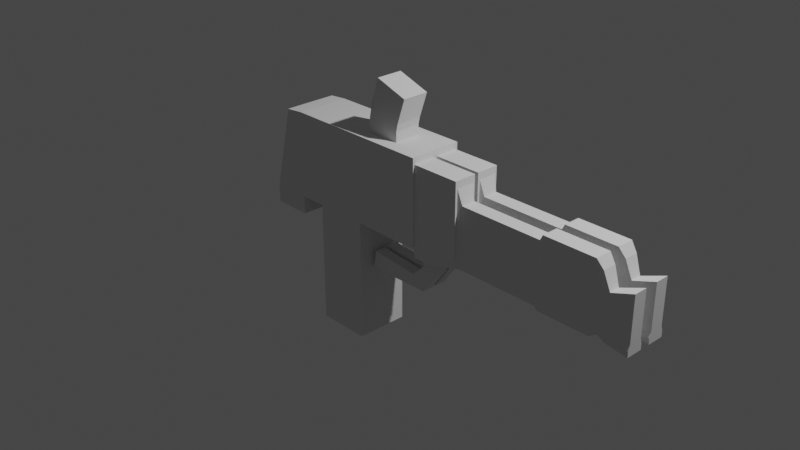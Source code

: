 # Source: weapon-flamethrower.blend  (saved by Blender 2.93.21; exported with 4.5.12 LTS)
import bpy
from mathutils import Matrix  # noqa: F401  (used for matrix-valued properties, if any)

bpy.ops.wm.read_factory_settings(use_empty=True)
scene = bpy.context.scene
scene.name = 'Scene'

# ---- collections
col_collection = bpy.data.collections.new('Collection'); scene.collection.children.link(col_collection)

# ---- materials (node trees are filled in below, after node groups)
mat_material = bpy.data.materials.new('Material')
mat_material.alpha_threshold = 0.0
mat_material.use_transparent_shadow = False
mat_material.line_color = (0.0, 0.0, 0.0, 1.0)

# ---- material node trees
mat_material.use_nodes = True; mat_material.node_tree.nodes.clear()
_N = mat_material.node_tree.nodes; _L = mat_material.node_tree.links
n0 = _N.new('ShaderNodeOutputMaterial'); n0.name = 'Material Output'; n0.location = (300, 300)
n1 = _N.new('ShaderNodeBsdfDiffuse'); n1.name = 'Diffuse BSDF'; n1.location = (10, 300)
n1.inputs[1].default_value = 0.4
_L.new(n1.outputs[0], n0.inputs[0])
n0.is_active_output = True

# ---- world
world_world = bpy.data.worlds.new('World'); scene.world = world_world
world_world.use_nodes = True; world_world.node_tree.nodes.clear()
_N = world_world.node_tree.nodes; _L = world_world.node_tree.links
n0 = _N.new('ShaderNodeOutputWorld'); n0.name = 'World Output'; n0.location = (300, 300)
n1 = _N.new('ShaderNodeBackground'); n1.name = 'Background'; n1.location = (10, 300)
n1.inputs[0].default_value = (0.05088, 0.05088, 0.05088, 1.0)
_L.new(n1.outputs[0], n0.inputs[0])
n0.is_active_output = True
world_world.color = (0.05088, 0.05088, 0.05088)
world_world.use_sun_shadow = False
world_world.sun_shadow_jitter_overblur = 0.0

# ---- cameras
cam_camera = bpy.data.cameras.new('Camera')
cam_camera.clip_end = 100.0
cam_camera.ortho_scale = 7.314

# ---- lights
light_light = bpy.data.lights.new('Light', 'POINT')
light_light.transmission_factor = 0.0
light_light.energy = 1000.0
light_light.shadow_soft_size = 0.1
light_light.shadow_maximum_resolution = 0.006
light_light.use_absolute_resolution = True

# ---- meshes
me_cube = bpy.data.meshes.new('Cube')
me_cube.from_pydata([(-1.0, 0.0, 2.415), (1.0, 0.0, 2.415), (1.0, -1.0, 1.0), (1.0, -1.0, -1.0), (-1.0, -1.0, 2.415), (1.0, -1.0, 2.415), (-1.0, -1.0, 1.0), (-1.0, -1.0, -1.0), (-1.0, 0.0, -1.0), (1.0, 0.0, 1.0), (-1.0, 0.0, 1.0), (1.0, 0.0, -1.0), (-1.0, 0.0, 2.415), (-1.0, 0.0, 1.0), (-1.0, -1.0, 2.415), (-1.0, -1.0, 1.0), (-1.0, 0.0, 2.415), (-1.0, 0.0, 1.0), (-1.0, -1.0, 2.415), (-1.0, -1.0, 1.0), (-2.012, 0.0, 2.415), (-2.012, 0.0, 1.0), (-2.012, -1.0, 2.415), (-2.012, -1.0, 1.0), (-2.718, 8.893e-09, 2.386), (-3.468, 0.0, 1.0), (-2.718, -1.0, 2.386), (-3.468, -1.0, 1.0), (-2.012, -1.0, 0.6995), (-2.012, 0.0, 0.6995), (-3.468, -1.0, 0.6995), (-3.468, 0.0, 0.6995), (3.603, -1.0, 1.0), (3.603, -1.0, 2.415), (3.603, 0.0, 1.0), (3.603, 0.0, 2.415), (3.603, -1.0, 1.0), (3.603, -1.0, 2.415), (3.603, 0.0, 1.0), (3.603, 0.0, 2.415), (3.603, -1.0, 1.0), (3.603, -1.0, 2.415), (3.603, 0.0, 1.0), (3.603, 0.0, 2.415), (3.603, -0.9258, 1.105), (3.603, -0.9258, 2.31), (3.603, -0.07419, 1.105), (3.603, -0.07419, 2.31), (5.413, -0.9258, 1.105), (5.413, -0.9258, 2.31), (5.413, -0.07419, 1.105), (5.413, -0.07419, 2.31), (5.413, -0.8445, 1.22), (5.413, -0.8445, 2.195), (5.413, -0.1555, 1.22), (5.413, -0.1555, 2.195), (3.603, -0.07419, 0.979), (3.603, -0.9258, 0.979), (5.413, -0.07419, 0.979), (5.413, -0.9258, 0.979), (5.567, -0.163, 1.084), (5.567, -0.837, 1.084), (5.567, -0.7726, 1.175), (5.567, -0.7726, 1.947), (5.567, -0.2274, 1.175), (5.567, -0.2274, 1.947), (5.567, -0.163, 0.984), (5.567, -0.837, 0.984), (8.678, -0.163, 1.084), (8.678, -0.837, 1.084), (8.678, -0.7726, 1.175), (8.678, -0.7726, 1.947), (8.678, -0.2274, 1.175), (8.678, -0.2274, 1.947), (8.678, -0.163, 0.984), (8.678, -0.837, 0.984), (8.678, -0.7726, 1.175), (8.678, -0.7726, 1.947), (8.678, -0.2274, 1.175), (8.678, -0.2274, 1.947), (8.81, -0.1139, 1.056), (8.81, -0.8861, 1.056), (8.81, -0.1876, 1.161), (8.81, -0.8124, 1.161), (8.81, -0.1139, 0.9419), (8.81, -0.8861, 0.9419), (8.81, -0.8124, 1.161), (8.81, -0.8124, 2.045), (8.81, -0.1876, 1.161), (8.81, -0.1876, 2.045), (10.75, -0.1139, 1.056), (10.75, -0.8861, 1.056), (10.75, -0.1876, 1.161), (10.75, -0.8124, 1.161), (10.75, -0.1139, 0.9419), (10.75, -0.8861, 0.9419), (10.75, -0.8124, 1.161), (10.75, -0.8124, 2.045), (10.75, -0.1876, 1.161), (10.75, -0.1876, 2.045), (10.99, -0.184, 1.096), (10.99, -0.816, 1.096), (10.99, -0.2443, 1.181), (10.99, -0.7557, 1.181), (10.99, -0.184, 1.002), (10.99, -0.816, 1.002), (10.99, -0.7557, 1.181), (10.99, -0.7557, 1.905), (10.99, -0.2443, 1.181), (10.99, -0.2443, 1.905), (11.22, -0.2498, 0.987), (11.22, -0.7502, 0.987), (11.22, -0.2976, 1.055), (11.22, -0.7024, 1.055), (11.22, -0.2498, 0.9129), (11.22, -0.7502, 0.9129), (11.22, -0.7024, 1.055), (11.22, -0.7024, 1.628), (11.22, -0.2976, 1.055), (11.22, -0.2976, 1.628), (12.08, -0.1867, 0.971), (12.08, -0.8133, 0.971), (12.08, -0.2465, 1.056), (12.08, -0.7535, 1.056), (12.08, -0.1867, 0.8782), (12.08, -0.8133, 0.8782), (12.08, -0.7535, 1.056), (12.08, -0.7535, 1.773), (12.08, -0.2465, 1.056), (12.08, -0.2465, 1.773), (2.302, -1.0, 2.415), (2.302, 0.0, 2.415), (2.302, 0.0, 1.0), (2.302, -1.0, 1.0), (-1.0, -0.5, -1.0), (-1.0, -0.5, 2.415), (1.0, -0.5, 1.0), (1.0, -0.5, 2.415), (-1.0, -0.5, 1.0), (1.0, -0.5, -1.0), (-1.0, -0.5, 2.415), (-1.0, -0.5, 1.0), (-1.0, -0.5, 2.415), (-1.0, -0.5, 1.0), (-2.012, -0.5, 2.415), (-2.012, -0.5, 1.0), (-2.718, -0.5, 2.386), (-3.468, -0.5, 1.0), (-2.012, -0.5, 0.6995), (-3.468, -0.5, 0.6995), (3.603, -0.5, 1.0), (3.603, -0.5, 2.415), (3.603, -0.5, 1.0), (3.603, -0.5, 2.415), (3.603, -0.5, 1.0), (3.603, -0.5, 2.415), (3.603, -0.5, 1.105), (3.603, -0.5, 2.31), (5.413, -0.5, 2.31), (5.413, -0.5, 2.195), (3.603, -0.5, 0.979), (5.413, -0.5, 0.979), (5.567, -0.5, 1.947), (5.567, -0.5, 0.984), (8.678, -0.5, 1.947), (8.678, -0.5, 0.984), (8.678, -0.5, 1.947), (8.81, -0.5, 0.9419), (8.81, -0.5, 2.045), (10.75, -0.5, 0.9419), (10.75, -0.5, 2.045), (10.99, -0.5, 1.002), (10.99, -0.5, 1.905), (11.22, -0.5, 0.9129), (11.22, -0.5, 1.628), (12.08, -0.5, 0.971), (12.08, -0.5, 1.056), (12.08, -0.5, 0.8782), (12.08, -0.5, 1.056), (12.08, -0.5, 1.773), (2.302, -0.5, 1.0), (2.302, -0.5, 2.415), (2.302, 0.0, 2.58), (1.0, 0.0, 2.58), (2.302, -0.5, 2.58), (1.0, -0.5, 2.58), (2.356, 3.573e-08, 2.693), (1.122, -2.387e-08, 2.875), (2.356, -0.5, 2.693), (1.122, -0.5, 2.875), (2.677, 3.573e-08, 3.111), (1.443, -2.387e-08, 3.294), (2.677, -0.5, 3.111), (1.443, -0.5, 3.294), (3.603, -0.5, 0.979), (3.603, -0.9258, 0.979), (5.413, -0.5, 0.979), (5.413, -0.9258, 0.979), (5.413, -0.07419, 0.979), (3.603, -0.07419, 0.979), (3.603, -0.5, 0.8447), (3.603, -0.9258, 0.8447), (4.287, -0.5, 0.8447), (4.287, -0.9258, 0.8447), (4.287, -0.07419, 0.8447), (3.603, -0.07419, 0.8447), (4.287, -0.07419, 0.6294), (3.603, -0.07419, 0.6294), (3.603, -0.5, 0.6294), (4.287, -0.5, 0.6294), (3.621, -0.07419, 0.2161), (3.123, -0.07419, 0.4222), (3.123, -0.5, 0.4222), (3.621, -0.5, 0.2161), (1.147, -0.07419, 0.1941), (1.26, -0.07419, 0.4905), (1.26, -0.5, 0.4905), (1.147, -0.5, 0.1941)], [], [(6, 2, 5, 4), (3, 2, 6, 7), (137, 135, 4, 5), (134, 139, 3, 7), (139, 136, 2, 3), (15, 14, 18, 19), (9, 10, 0, 1), (181, 130, 33, 151), (134, 138, 10, 8), (0, 10, 13, 12), (6, 4, 14, 15), (135, 0, 12, 140), (138, 6, 15, 141), (16, 17, 21, 20), (12, 13, 17, 16), (141, 15, 19, 143), (140, 12, 16, 142), (145, 23, 28, 148), (143, 19, 23, 145), (142, 16, 20, 144), (19, 18, 22, 23), (147, 27, 26, 146), (144, 20, 24, 146), (23, 22, 26, 27), (20, 21, 25, 24), (148, 28, 30, 149), (23, 27, 30, 28), (25, 21, 29, 31), (147, 25, 31, 149), (150, 34, 38, 152), (180, 132, 34, 150), (130, 133, 32, 33), (132, 131, 35, 34), (153, 37, 41, 155), (151, 33, 37, 153), (33, 32, 36, 37), (34, 35, 39, 38), (155, 41, 45, 157), (37, 36, 40, 41), (38, 39, 43, 42), (152, 38, 42, 154), (157, 45, 49, 158), (41, 40, 44, 45), (42, 43, 47, 46), (154, 42, 46, 156), (50, 51, 55, 54), (45, 44, 48, 49), (46, 47, 51, 50), (159, 53, 63, 162), (58, 50, 60, 66), (52, 48, 61, 62), (158, 49, 53, 159), (49, 48, 52, 53), (58, 161, 196, 198), (48, 44, 57, 59), (156, 46, 56, 160), (46, 50, 58, 56), (61, 67, 75, 69), (63, 62, 70, 71), (162, 63, 71, 164), (53, 52, 62, 63), (161, 58, 66, 163), (50, 54, 64, 60), (54, 55, 65, 64), (48, 59, 67, 61), (166, 77, 87, 168), (164, 71, 77, 166), (165, 74, 84, 167), (62, 61, 69, 70), (64, 65, 73, 72), (66, 60, 68, 74), (163, 66, 74, 165), (60, 64, 72, 68), (70, 69, 81, 83), (71, 70, 76, 77), (72, 73, 79, 78), (72, 78, 88, 82), (87, 86, 96, 97), (88, 89, 99, 98), (83, 81, 91, 93), (84, 80, 90, 94), (69, 75, 85, 81), (76, 70, 83, 86), (68, 72, 82, 80), (78, 79, 89, 88), (74, 68, 80, 84), (77, 76, 86, 87), (169, 94, 104, 171), (97, 96, 106, 107), (98, 99, 109, 108), (93, 91, 101, 103), (167, 84, 94, 169), (86, 83, 93, 96), (81, 85, 95, 91), (82, 88, 98, 92), (80, 82, 92, 90), (168, 87, 97, 170), (106, 103, 113, 116), (171, 104, 114, 173), (107, 106, 116, 117), (108, 109, 119, 118), (96, 93, 103, 106), (91, 95, 105, 101), (92, 98, 108, 102), (90, 92, 102, 100), (170, 97, 107, 172), (94, 90, 100, 104), (111, 115, 125, 121), (116, 113, 123, 126), (173, 114, 124, 177), (117, 116, 126, 127), (101, 105, 115, 111), (102, 108, 118, 112), (100, 102, 112, 110), (172, 107, 117, 174), (104, 100, 110, 114), (103, 101, 111, 113), (175, 121, 125, 177), (175, 120, 122, 176), (178, 128, 129, 179), (176, 122, 128, 178), (112, 118, 128, 122), (110, 112, 122, 120), (174, 117, 127, 179), (114, 110, 120, 124), (113, 111, 121, 123), (118, 119, 129, 128), (9, 1, 131, 132), (5, 2, 133, 130), (136, 9, 132, 180), (137, 5, 130, 181), (1, 137, 185, 183), (2, 136, 180, 133), (119, 174, 179, 129), (123, 176, 178, 126), (126, 178, 179, 127), (121, 175, 176, 123), (120, 175, 177, 124), (109, 172, 174, 119), (115, 173, 177, 125), (99, 170, 172, 109), (105, 171, 173, 115), (89, 168, 170, 99), (85, 167, 169, 95), (95, 169, 171, 105), (67, 163, 165, 75), (75, 165, 167, 85), (73, 164, 166, 79), (79, 166, 168, 89), (59, 161, 163, 67), (65, 162, 164, 73), (44, 156, 160, 57), (57, 160, 194, 195), (51, 158, 159, 55), (55, 159, 162, 65), (40, 154, 156, 44), (47, 157, 158, 51), (36, 152, 154, 40), (43, 155, 157, 47), (35, 151, 153, 39), (39, 153, 155, 43), (133, 180, 150, 32), (32, 150, 152, 36), (27, 147, 149, 30), (29, 148, 149, 31), (22, 144, 146, 26), (25, 147, 146, 24), (18, 142, 144, 22), (17, 143, 145, 21), (21, 145, 148, 29), (14, 140, 142, 18), (13, 141, 143, 17), (10, 138, 141, 13), (4, 135, 140, 14), (7, 6, 138, 134), (131, 181, 151, 35), (11, 9, 136, 139), (8, 11, 139, 134), (1, 0, 135, 137), (184, 182, 186, 188), (131, 1, 183, 182), (181, 131, 182, 184), (137, 181, 184, 185), (187, 189, 193, 191), (183, 185, 189, 187), (182, 183, 187, 186), (185, 184, 188, 189), (191, 193, 192, 190), (186, 187, 191, 190), (189, 188, 192, 193), (188, 186, 190, 192), (197, 195, 201, 203), (194, 199, 205, 200), (56, 58, 198, 199), (161, 59, 197, 196), (160, 56, 199, 194), (59, 57, 195, 197), (204, 202, 209, 206), (201, 200, 202, 203), (195, 194, 200, 201), (198, 196, 202, 204), (199, 198, 204, 205), (196, 197, 203, 202), (206, 209, 213, 210), (205, 204, 206, 207), (202, 200, 208, 209), (200, 205, 207, 208), (211, 210, 214, 215), (207, 206, 210, 211), (209, 208, 212, 213), (208, 207, 211, 212), (216, 215, 214, 217), (213, 212, 216, 217), (212, 211, 215, 216), (210, 213, 217, 214)])
_uv = me_cube.uv_layers.new(name='UVMap')
_uv.uv.foreach_set('vector', [0.625, 1.0, 0.625, 0.75, 0.625, 0.75, 0.625, 1.0, 0.375, 0.75, 0.625, 0.75, 0.625, 1.0, 0.375, 1.0, 0.625, 0.6875, 0.875, 0.6875, 0.875, 0.75, 0.625, 0.75, 0.125, 0.6875, 0.375, 0.6875, 0.375, 0.75, 0.125, 0.75, 0.375, 0.6875, 0.625, 0.6875, 0.625, 0.75, 0.375, 0.75, 0.625, 1.0, 0.625, 1.0, 0.625, 1.0, 0.625, 1.0, 0.0, 0.0, 0.0, 0.0, 0.0, 0.0, 0.0, 0.0, 0.625, 0.6875, 0.625, 0.75, 0.625, 0.75, 0.625, 0.6875, 0.375, 0.0625, 0.625, 0.0625, 0.625, 0.125, 0.375, 0.125, 0.0, 0.0, 0.0, 0.0, 0.0, 0.0, 0.0, 0.0, 0.625, 1.0, 0.625, 1.0, 0.625, 1.0, 0.625, 1.0, 0.875, 0.6875, 0.875, 0.625, 0.875, 0.625, 0.875, 0.6875, 0.625, 0.0625, 0.625, 0.0, 0.625, 0.0, 0.625, 0.0625, 0.0, 0.0, 0.0, 0.0, 0.0, 0.0, 0.0, 0.0, 0.0, 0.0, 0.0, 0.0, 0.0, 0.0, 0.0, 0.0, 0.625, 0.0625, 0.625, 0.0, 0.625, 0.0, 0.625, 0.0625, 0.875, 0.6875, 0.875, 0.625, 0.875, 0.625, 0.875, 0.6875, 0.625, 0.0625, 0.625, 0.0, 0.625, 0.0, 0.625, 0.0625, 0.625, 0.0625, 0.625, 0.0, 0.625, 0.0, 0.625, 0.0625, 0.875, 0.6875, 0.875, 0.625, 0.875, 0.625, 0.875, 0.6875, 0.625, 1.0, 0.625, 1.0, 0.625, 1.0, 0.625, 1.0, 0.625, 0.0625, 0.625, 0.0, 0.625, 0.0, 0.625, 0.0625, 0.875, 0.6875, 0.875, 0.625, 0.875, 0.625, 0.875, 0.6875, 0.625, 1.0, 0.625, 1.0, 0.625, 1.0, 0.625, 1.0, 0.0, 0.0, 0.0, 0.0, 0.0, 0.0, 0.0, 0.0, 0.625, 0.0625, 0.625, 0.0, 0.625, 0.0, 0.625, 0.0625, 0.625, 1.0, 0.625, 1.0, 0.625, 1.0, 0.625, 1.0, 0.0, 0.0, 0.0, 0.0, 0.0, 0.0, 0.0, 0.0, 0.625, 0.0625, 0.625, 0.125, 0.625, 0.125, 0.625, 0.0625, 0.625, 0.6875, 0.625, 0.625, 0.625, 0.625, 0.625, 0.6875, 0.625, 0.6875, 0.625, 0.625, 0.625, 0.625, 0.625, 0.6875, 0.625, 0.75, 0.625, 0.75, 0.625, 0.75, 0.625, 0.75, 0.0, 0.0, 0.0, 0.0, 0.0, 0.0, 0.0, 0.0, 0.625, 0.6875, 0.625, 0.75, 0.625, 0.75, 0.625, 0.6875, 0.625, 0.6875, 0.625, 0.75, 0.625, 0.75, 0.625, 0.6875, 0.625, 0.75, 0.625, 0.75, 0.625, 0.75, 0.625, 0.75, 0.0, 0.0, 0.0, 0.0, 0.0, 0.0, 0.0, 0.0, 0.625, 0.6875, 0.625, 0.75, 0.625, 0.75, 0.625, 0.6875, 0.625, 0.75, 0.625, 0.75, 0.625, 0.75, 0.625, 0.75, 0.0, 0.0, 0.0, 0.0, 0.0, 0.0, 0.0, 0.0, 0.625, 0.6875, 0.625, 0.625, 0.625, 0.625, 0.625, 0.6875, 0.625, 0.6875, 0.625, 0.75, 0.625, 0.75, 0.625, 0.6875, 0.625, 0.75, 0.625, 0.75, 0.625, 0.75, 0.625, 0.75, 0.0, 0.0, 0.0, 0.0, 0.0, 0.0, 0.0, 0.0, 0.625, 0.6875, 0.625, 0.625, 0.625, 0.625, 0.625, 0.6875, 0.0, 0.0, 0.0, 0.0, 0.0, 0.0, 0.0, 0.0, 0.625, 0.75, 0.625, 0.75, 0.625, 0.75, 0.625, 0.75, 0.0, 0.0, 0.0, 0.0, 0.0, 0.0, 0.0, 0.0, 0.625, 0.6875, 0.625, 0.75, 0.625, 0.75, 0.625, 0.6875, 0.0, 0.0, 0.0, 0.0, 0.0, 0.0, 0.0, 0.0, 0.625, 0.75, 0.625, 0.75, 0.625, 0.75, 0.625, 0.75, 0.625, 0.6875, 0.625, 0.75, 0.625, 0.75, 0.625, 0.6875, 0.625, 0.75, 0.625, 0.75, 0.625, 0.75, 0.625, 0.75, 0.625, 0.625, 0.625, 0.6875, 0.625, 0.6875, 0.625, 0.625, 0.625, 0.75, 0.625, 0.75, 0.625, 0.75, 0.625, 0.75, 0.625, 0.6875, 0.625, 0.625, 0.625, 0.625, 0.625, 0.6875, 0.0, 0.0, 0.0, 0.0, 0.0, 0.0, 0.0, 0.0, 0.625, 0.75, 0.625, 0.75, 0.625, 0.75, 0.625, 0.75, 0.625, 0.75, 0.625, 0.75, 0.625, 0.75, 0.625, 0.75, 0.625, 0.6875, 0.625, 0.75, 0.625, 0.75, 0.625, 0.6875, 0.625, 0.75, 0.625, 0.75, 0.625, 0.75, 0.625, 0.75, 0.625, 0.6875, 0.625, 0.625, 0.625, 0.625, 0.625, 0.6875, 0.0, 0.0, 0.0, 0.0, 0.0, 0.0, 0.0, 0.0, 0.0, 0.0, 0.0, 0.0, 0.0, 0.0, 0.0, 0.0, 0.625, 0.75, 0.625, 0.75, 0.625, 0.75, 0.625, 0.75, 0.625, 0.6875, 0.625, 0.75, 0.625, 0.75, 0.625, 0.6875, 0.625, 0.6875, 0.625, 0.75, 0.625, 0.75, 0.625, 0.6875, 0.625, 0.6875, 0.625, 0.625, 0.625, 0.625, 0.625, 0.6875, 0.625, 0.75, 0.625, 0.75, 0.625, 0.75, 0.625, 0.75, 0.0, 0.0, 0.0, 0.0, 0.0, 0.0, 0.0, 0.0, 0.0, 0.0, 0.0, 0.0, 0.0, 0.0, 0.0, 0.0, 0.625, 0.6875, 0.625, 0.625, 0.625, 0.625, 0.625, 0.6875, 0.0, 0.0, 0.0, 0.0, 0.0, 0.0, 0.0, 0.0, 0.625, 0.75, 0.625, 0.75, 0.625, 0.75, 0.625, 0.75, 0.625, 0.75, 0.625, 0.75, 0.625, 0.75, 0.625, 0.75, 0.0, 0.0, 0.0, 0.0, 0.0, 0.0, 0.0, 0.0, 0.0, 0.0, 0.0, 0.0, 0.0, 0.0, 0.0, 0.0, 0.625, 0.75, 0.625, 0.75, 0.625, 0.75, 0.625, 0.75, 0.0, 0.0, 0.0, 0.0, 0.0, 0.0, 0.0, 0.0, 0.625, 0.75, 0.625, 0.75, 0.625, 0.75, 0.625, 0.75, 0.0, 0.0, 0.0, 0.0, 0.0, 0.0, 0.0, 0.0, 0.625, 0.75, 0.625, 0.75, 0.625, 0.75, 0.625, 0.75, 0.625, 0.75, 0.625, 0.75, 0.625, 0.75, 0.625, 0.75, 0.0, 0.0, 0.0, 0.0, 0.0, 0.0, 0.0, 0.0, 0.0, 0.0, 0.0, 0.0, 0.0, 0.0, 0.0, 0.0, 0.0, 0.0, 0.0, 0.0, 0.0, 0.0, 0.0, 0.0, 0.625, 0.75, 0.625, 0.75, 0.625, 0.75, 0.625, 0.75, 0.625, 0.6875, 0.625, 0.625, 0.625, 0.625, 0.625, 0.6875, 0.625, 0.75, 0.625, 0.75, 0.625, 0.75, 0.625, 0.75, 0.0, 0.0, 0.0, 0.0, 0.0, 0.0, 0.0, 0.0, 0.625, 0.75, 0.625, 0.75, 0.625, 0.75, 0.625, 0.75, 0.625, 0.6875, 0.625, 0.625, 0.625, 0.625, 0.625, 0.6875, 0.625, 0.75, 0.625, 0.75, 0.625, 0.75, 0.625, 0.75, 0.625, 0.75, 0.625, 0.75, 0.625, 0.75, 0.625, 0.75, 0.0, 0.0, 0.0, 0.0, 0.0, 0.0, 0.0, 0.0, 0.0, 0.0, 0.0, 0.0, 0.0, 0.0, 0.0, 0.0, 0.625, 0.6875, 0.625, 0.75, 0.625, 0.75, 0.625, 0.6875, 0.625, 0.75, 0.625, 0.75, 0.625, 0.75, 0.625, 0.75, 0.625, 0.6875, 0.625, 0.625, 0.625, 0.625, 0.625, 0.6875, 0.625, 0.75, 0.625, 0.75, 0.625, 0.75, 0.625, 0.75, 0.0, 0.0, 0.0, 0.0, 0.0, 0.0, 0.0, 0.0, 0.625, 0.75, 0.625, 0.75, 0.625, 0.75, 0.625, 0.75, 0.625, 0.75, 0.625, 0.75, 0.625, 0.75, 0.625, 0.75, 0.0, 0.0, 0.0, 0.0, 0.0, 0.0, 0.0, 0.0, 0.0, 0.0, 0.0, 0.0, 0.0, 0.0, 0.0, 0.0, 0.625, 0.6875, 0.625, 0.75, 0.625, 0.75, 0.625, 0.6875, 0.0, 0.0, 0.0, 0.0, 0.0, 0.0, 0.0, 0.0, 0.625, 0.75, 0.625, 0.75, 0.625, 0.75, 0.625, 0.75, 0.625, 0.75, 0.625, 0.75, 0.625, 0.75, 0.625, 0.75, 0.625, 0.6875, 0.625, 0.625, 0.625, 0.625, 0.625, 0.6875, 0.625, 0.75, 0.625, 0.75, 0.625, 0.75, 0.625, 0.75, 0.625, 0.75, 0.625, 0.75, 0.625, 0.75, 0.625, 0.75, 0.0, 0.0, 0.0, 0.0, 0.0, 0.0, 0.0, 0.0, 0.0, 0.0, 0.0, 0.0, 0.0, 0.0, 0.0, 0.0, 0.625, 0.6875, 0.625, 0.75, 0.625, 0.75, 0.625, 0.6875, 0.0, 0.0, 0.0, 0.0, 0.0, 0.0, 0.0, 0.0, 0.625, 0.75, 0.625, 0.75, 0.625, 0.75, 0.625, 0.75, 0.625, 0.6875, 0.625, 0.75, 0.625, 0.75, 0.625, 0.6875, 0.625, 0.6875, 0.625, 0.625, 0.625, 0.625, 0.625, 0.6875, 0.625, 0.6875, 0.625, 0.625, 0.625, 0.625, 0.625, 0.6875, 0.625, 0.6875, 0.625, 0.625, 0.625, 0.625, 0.625, 0.6875, 0.0, 0.0, 0.0, 0.0, 0.0, 0.0, 0.0, 0.0, 0.0, 0.0, 0.0, 0.0, 0.0, 0.0, 0.0, 0.0, 0.625, 0.6875, 0.625, 0.75, 0.625, 0.75, 0.625, 0.6875, 0.0, 0.0, 0.0, 0.0, 0.0, 0.0, 0.0, 0.0, 0.625, 0.75, 0.625, 0.75, 0.625, 0.75, 0.625, 0.75, 0.0, 0.0, 0.0, 0.0, 0.0, 0.0, 0.0, 0.0, 0.0, 0.0, 0.0, 0.0, 0.0, 0.0, 0.0, 0.0, 0.625, 0.75, 0.625, 0.75, 0.625, 0.75, 0.625, 0.75, 0.625, 0.6875, 0.625, 0.625, 0.625, 0.625, 0.625, 0.6875, 0.625, 0.6875, 0.625, 0.75, 0.625, 0.75, 0.625, 0.6875, 0.625, 0.625, 0.625, 0.6875, 0.625, 0.6875, 0.625, 0.625, 0.625, 0.75, 0.625, 0.6875, 0.625, 0.6875, 0.625, 0.75, 0.625, 0.625, 0.625, 0.6875, 0.625, 0.6875, 0.625, 0.625, 0.625, 0.75, 0.625, 0.6875, 0.625, 0.6875, 0.625, 0.75, 0.625, 0.75, 0.625, 0.6875, 0.625, 0.6875, 0.625, 0.75, 0.625, 0.75, 0.625, 0.6875, 0.625, 0.6875, 0.625, 0.75, 0.625, 0.625, 0.625, 0.6875, 0.625, 0.6875, 0.625, 0.625, 0.625, 0.625, 0.625, 0.6875, 0.625, 0.6875, 0.625, 0.625, 0.625, 0.75, 0.625, 0.6875, 0.625, 0.6875, 0.625, 0.75, 0.625, 0.625, 0.625, 0.6875, 0.625, 0.6875, 0.625, 0.625, 0.625, 0.75, 0.625, 0.6875, 0.625, 0.6875, 0.625, 0.75, 0.625, 0.625, 0.625, 0.6875, 0.625, 0.6875, 0.625, 0.625, 0.625, 0.75, 0.625, 0.6875, 0.625, 0.6875, 0.625, 0.75, 0.625, 0.75, 0.625, 0.6875, 0.625, 0.6875, 0.625, 0.75, 0.625, 0.75, 0.625, 0.6875, 0.625, 0.6875, 0.625, 0.75, 0.625, 0.75, 0.625, 0.6875, 0.625, 0.6875, 0.625, 0.75, 0.625, 0.625, 0.625, 0.6875, 0.625, 0.6875, 0.625, 0.625, 0.625, 0.625, 0.625, 0.6875, 0.625, 0.6875, 0.625, 0.625, 0.625, 0.75, 0.625, 0.6875, 0.625, 0.6875, 0.625, 0.75, 0.625, 0.625, 0.625, 0.6875, 0.625, 0.6875, 0.625, 0.625, 0.625, 0.75, 0.625, 0.6875, 0.625, 0.6875, 0.625, 0.75, 0.625, 0.75, 0.625, 0.6875, 0.625, 0.6875, 0.625, 0.75, 0.625, 0.625, 0.625, 0.6875, 0.625, 0.6875, 0.625, 0.625, 0.625, 0.625, 0.625, 0.6875, 0.625, 0.6875, 0.625, 0.625, 0.625, 0.75, 0.625, 0.6875, 0.625, 0.6875, 0.625, 0.75, 0.625, 0.625, 0.625, 0.6875, 0.625, 0.6875, 0.625, 0.625, 0.625, 0.75, 0.625, 0.6875, 0.625, 0.6875, 0.625, 0.75, 0.625, 0.625, 0.625, 0.6875, 0.625, 0.6875, 0.625, 0.625, 0.625, 0.625, 0.625, 0.6875, 0.625, 0.6875, 0.625, 0.625, 0.625, 0.625, 0.625, 0.6875, 0.625, 0.6875, 0.625, 0.625, 0.625, 0.75, 0.625, 0.6875, 0.625, 0.6875, 0.625, 0.75, 0.625, 0.75, 0.625, 0.6875, 0.625, 0.6875, 0.625, 0.75, 0.625, 0.0, 0.625, 0.0625, 0.625, 0.0625, 0.625, 0.0, 0.625, 0.125, 0.625, 0.0625, 0.625, 0.0625, 0.625, 0.125, 0.875, 0.75, 0.875, 0.6875, 0.875, 0.6875, 0.875, 0.75, 0.625, 0.125, 0.625, 0.0625, 0.625, 0.0625, 0.625, 0.125, 0.875, 0.75, 0.875, 0.6875, 0.875, 0.6875, 0.875, 0.75, 0.625, 0.125, 0.625, 0.0625, 0.625, 0.0625, 0.625, 0.125, 0.625, 0.125, 0.625, 0.0625, 0.625, 0.0625, 0.625, 0.125, 0.875, 0.75, 0.875, 0.6875, 0.875, 0.6875, 0.875, 0.75, 0.625, 0.125, 0.625, 0.0625, 0.625, 0.0625, 0.625, 0.125, 0.625, 0.125, 0.625, 0.0625, 0.625, 0.0625, 0.625, 0.125, 0.875, 0.75, 0.875, 0.6875, 0.875, 0.6875, 0.875, 0.75, 0.375, 0.0, 0.625, 0.0, 0.625, 0.0625, 0.375, 0.0625, 0.625, 0.625, 0.625, 0.6875, 0.625, 0.6875, 0.625, 0.625, 0.375, 0.625, 0.625, 0.625, 0.625, 0.6875, 0.375, 0.6875, 0.125, 0.625, 0.375, 0.625, 0.375, 0.6875, 0.125, 0.6875, 0.625, 0.625, 0.875, 0.625, 0.875, 0.6875, 0.625, 0.6875, 0.625, 0.6875, 0.625, 0.625, 0.625, 0.625, 0.625, 0.6875, 0.0, 0.0, 0.0, 0.0, 0.0, 0.0, 0.0, 0.0, 0.625, 0.6875, 0.625, 0.625, 0.625, 0.625, 0.625, 0.6875, 0.625, 0.6875, 0.625, 0.6875, 0.625, 0.6875, 0.625, 0.6875, 0.625, 0.625, 0.625, 0.6875, 0.625, 0.6875, 0.625, 0.625, 0.625, 0.625, 0.625, 0.6875, 0.625, 0.6875, 0.625, 0.625, 0.0, 0.0, 0.0, 0.0, 0.0, 0.0, 0.0, 0.0, 0.625, 0.6875, 0.625, 0.6875, 0.625, 0.6875, 0.625, 0.6875, 0.625, 0.625, 0.625, 0.6875, 0.625, 0.6875, 0.625, 0.625, 0.0, 0.0, 0.0, 0.0, 0.0, 0.0, 0.0, 0.0, 0.625, 0.6875, 0.625, 0.6875, 0.625, 0.6875, 0.625, 0.6875, 0.625, 0.6875, 0.625, 0.625, 0.625, 0.625, 0.625, 0.6875, 0.625, 0.75, 0.625, 0.75, 0.625, 0.75, 0.625, 0.75, 0.625, 0.6875, 0.625, 0.625, 0.625, 0.625, 0.625, 0.6875, 0.0, 0.0, 0.0, 0.0, 0.0, 0.0, 0.0, 0.0, 0.625, 0.6875, 0.625, 0.75, 0.625, 0.75, 0.625, 0.6875, 0.625, 0.6875, 0.625, 0.625, 0.625, 0.625, 0.625, 0.6875, 0.625, 0.75, 0.625, 0.75, 0.625, 0.75, 0.625, 0.75, 0.625, 0.625, 0.625, 0.6875, 0.625, 0.6875, 0.625, 0.625, 0.625, 0.75, 0.625, 0.6875, 0.625, 0.6875, 0.625, 0.75, 0.625, 0.75, 0.625, 0.6875, 0.625, 0.6875, 0.625, 0.75, 0.625, 0.625, 0.625, 0.6875, 0.625, 0.6875, 0.625, 0.625, 0.0, 0.0, 0.0, 0.0, 0.0, 0.0, 0.0, 0.0, 0.625, 0.6875, 0.625, 0.75, 0.625, 0.75, 0.625, 0.6875, 0.625, 0.625, 0.625, 0.6875, 0.625, 0.6875, 0.625, 0.625, 0.0, 0.0, 0.0, 0.0, 0.0, 0.0, 0.0, 0.0, 0.625, 0.6875, 0.625, 0.6875, 0.625, 0.6875, 0.625, 0.6875, 0.625, 0.6875, 0.625, 0.625, 0.625, 0.625, 0.625, 0.6875, 0.0, 0.0, 0.0, 0.0, 0.0, 0.0, 0.0, 0.0, 0.0, 0.0, 0.0, 0.0, 0.0, 0.0, 0.0, 0.0, 0.625, 0.6875, 0.625, 0.6875, 0.625, 0.6875, 0.625, 0.6875, 0.625, 0.6875, 0.625, 0.625, 0.625, 0.625, 0.625, 0.6875, 0.625, 0.6875, 0.625, 0.625, 0.625, 0.625, 0.625, 0.6875, 0.625, 0.6875, 0.625, 0.6875, 0.625, 0.6875, 0.625, 0.6875, 0.625, 0.6875, 0.625, 0.625, 0.625, 0.625, 0.625, 0.6875, 0.625, 0.625, 0.625, 0.6875, 0.625, 0.6875, 0.625, 0.625])
me_cube.materials.append(mat_material)
me_cube.use_remesh_preserve_volume = False
me_cube.use_remesh_preserve_attributes = False
me_cube.use_mirror_vertex_groups = False
me_cube.update()

# ---- objects
ob_cube = bpy.data.objects.new('Cube', me_cube)
ob_light = bpy.data.objects.new('Light', light_light)
ob_camera = bpy.data.objects.new('Camera', cam_camera)
ob_empty = bpy.data.objects.new('Empty', None)

# ---- transforms, parenting, visibility, modifiers, constraints
ob_cube.location = (-0.5645, 9.706e-08, -0.7224)
ob_cube.scale = (0.2962, 0.2962, 0.6741)
ob_cube.lock_rotations_4d = False
ob_cube.empty_display_type = 'ARROWS'
ob_cube.lineart.crease_threshold = 0.0
_m = ob_cube.modifiers.new('Subdivision', 'SUBSURF')
_m.subdivision_type = 'SIMPLE'
_m.render_levels = 1
_m = ob_cube.modifiers.new('Mirror', 'MIRROR')
_m.use_axis = (False, True, False)
ob_light.location = (4.076, 1.005, 5.904)
ob_light.rotation_euler = (0.6503, 0.05522, 1.866)
ob_light.lock_rotations_4d = False
ob_light.empty_display_type = 'ARROWS'
ob_light.color = (0.0, 0.0, 0.0, 0.0)
ob_light.lineart.crease_threshold = 0.0
ob_camera.location = (7.359, -6.926, 4.958)
ob_camera.rotation_euler = (1.109, 0.0, 0.8149)
ob_camera.lock_rotations_4d = False
ob_camera.empty_display_type = 'ARROWS'
ob_camera.color = (0.0, 0.0, 0.0, 0.0)
ob_camera.display_type = 'WIRE'
ob_camera.lineart.crease_threshold = 0.0
ob_empty.location = (0.7512, -1.317e-08, 0.09798)
ob_empty.rotation_euler = (1.571, 0.0, 0.0)
ob_empty.empty_display_type = 'IMAGE'
ob_empty.empty_display_size = 5.0

# ---- collection membership
col_collection.objects.link(ob_cube)
col_collection.objects.link(ob_light)
col_collection.objects.link(ob_camera)
col_collection.objects.link(ob_empty)

# ---- scene / render settings (as saved in the file)
scene.camera = ob_camera
scene.frame_start = 1; scene.frame_end = 250; scene.frame_set(1)
scene.render.engine = 'BLENDER_EEVEE_NEXT'
scene.cycles.use_denoising = False
scene.cycles.samples = 128
scene.cycles.sampling_pattern = 'TABULATED_SOBOL'
scene.cycles.use_adaptive_sampling = False
scene.cycles.use_light_tree = False
scene.view_settings.view_transform = 'Filmic'
bpy.context.view_layer.update()
